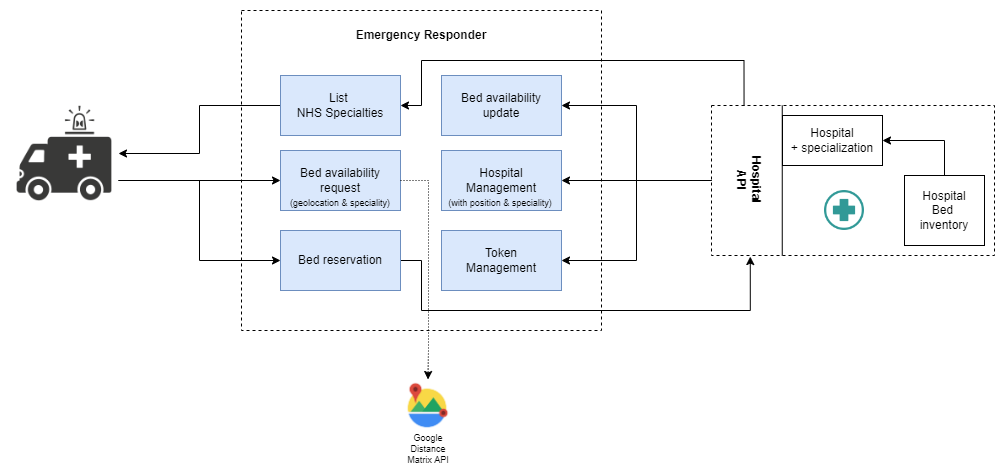

The diagram above was exported from draw.io. Its source (the exported page's mxGraphModel, read from the mxfile embedded in the PNG):
<mxGraphModel dx="1422" dy="729" grid="1" gridSize="10" guides="1" tooltips="1" connect="1" arrows="1" fold="1" page="1" pageScale="1" pageWidth="827" pageHeight="1169" math="0" shadow="0">
  <root>
    <mxCell id="0" />
    <mxCell id="1" parent="0" />
    <mxCell id="2" value="" style="group" vertex="1" connectable="0" parent="1">
      <mxGeometry x="990" y="1345" width="283" height="150" as="geometry" />
    </mxCell>
    <mxCell id="3" value="" style="rounded=0;whiteSpace=wrap;html=1;dashed=1;" vertex="1" parent="2">
      <mxGeometry width="283" height="150" as="geometry" />
    </mxCell>
    <mxCell id="4" value="" style="endArrow=none;html=1;rounded=0;exitX=0.25;exitY=1;exitDx=0;exitDy=0;entryX=0.25;entryY=0;entryDx=0;entryDy=0;" edge="1" parent="2" source="3" target="3">
      <mxGeometry width="50" height="50" relative="1" as="geometry">
        <mxPoint x="203" y="110" as="sourcePoint" />
        <mxPoint x="253" y="60" as="targetPoint" />
      </mxGeometry>
    </mxCell>
    <mxCell id="5" value="Hospital API" style="text;html=1;strokeColor=none;fillColor=none;align=center;verticalAlign=middle;whiteSpace=wrap;rounded=0;dashed=1;rotation=90;fontStyle=1" vertex="1" parent="2">
      <mxGeometry x="3" y="60" width="70" height="30" as="geometry" />
    </mxCell>
    <mxCell id="6" value="Hospital&lt;br&gt;+ specialization" style="rounded=0;whiteSpace=wrap;html=1;" vertex="1" parent="2">
      <mxGeometry x="71" y="10" width="100" height="50" as="geometry" />
    </mxCell>
    <mxCell id="7" value="" style="shape=image;html=1;verticalAlign=top;verticalLabelPosition=bottom;labelBackgroundColor=#ffffff;imageAspect=0;aspect=fixed;image=https://cdn4.iconfinder.com/data/icons/medical-14/512/7-128.png" vertex="1" parent="2">
      <mxGeometry x="113" y="85" width="40" height="40" as="geometry" />
    </mxCell>
    <mxCell id="8" style="edgeStyle=orthogonalEdgeStyle;rounded=0;orthogonalLoop=1;jettySize=auto;html=1;entryX=1;entryY=0.5;entryDx=0;entryDy=0;exitX=0.5;exitY=0;exitDx=0;exitDy=0;" edge="1" parent="2" source="9" target="6">
      <mxGeometry relative="1" as="geometry" />
    </mxCell>
    <mxCell id="9" value="Hospital&lt;br&gt;Bed &lt;br&gt;inventory" style="rounded=0;whiteSpace=wrap;html=1;" vertex="1" parent="2">
      <mxGeometry x="193" y="70" width="80" height="70" as="geometry" />
    </mxCell>
    <mxCell id="10" value="" style="rounded=0;whiteSpace=wrap;html=1;dashed=1;" vertex="1" parent="1">
      <mxGeometry x="520" y="1250" width="360" height="320" as="geometry" />
    </mxCell>
    <mxCell id="11" value="Emergency Responder" style="text;html=1;strokeColor=none;fillColor=none;align=center;verticalAlign=middle;whiteSpace=wrap;rounded=0;dashed=1;fontStyle=1" vertex="1" parent="1">
      <mxGeometry x="520" y="1260" width="360" height="30" as="geometry" />
    </mxCell>
    <mxCell id="12" style="edgeStyle=orthogonalEdgeStyle;rounded=0;orthogonalLoop=1;jettySize=auto;html=1;entryX=1;entryY=0.5;entryDx=0;entryDy=0;" edge="1" source="13" target="20" parent="1">
      <mxGeometry relative="1" as="geometry" />
    </mxCell>
    <mxCell id="13" value="List&amp;nbsp;&lt;br&gt;NHS Specialties" style="rounded=0;whiteSpace=wrap;html=1;fillColor=#dae8fc;strokeColor=#6c8ebf;" vertex="1" parent="1">
      <mxGeometry x="559" y="1315" width="120" height="60" as="geometry" />
    </mxCell>
    <mxCell id="14" value="Bed availability update" style="rounded=0;whiteSpace=wrap;html=1;fillColor=#dae8fc;strokeColor=#6c8ebf;" vertex="1" parent="1">
      <mxGeometry x="720" y="1315" width="120" height="60" as="geometry" />
    </mxCell>
    <mxCell id="15" style="edgeStyle=orthogonalEdgeStyle;rounded=0;orthogonalLoop=1;jettySize=auto;html=1;entryX=0.137;entryY=1.007;entryDx=0;entryDy=0;entryPerimeter=0;fontSize=9;exitX=1;exitY=0.5;exitDx=0;exitDy=0;" edge="1" source="17" target="3" parent="1">
      <mxGeometry relative="1" as="geometry">
        <Array as="points">
          <mxPoint x="700" y="1500" />
          <mxPoint x="700" y="1550" />
          <mxPoint x="1029" y="1550" />
        </Array>
      </mxGeometry>
    </mxCell>
    <mxCell id="16" value="Bed availability request" style="rounded=0;whiteSpace=wrap;html=1;fillColor=#dae8fc;strokeColor=#6c8ebf;" vertex="1" parent="1">
      <mxGeometry x="559" y="1390" width="120" height="60" as="geometry" />
    </mxCell>
    <mxCell id="17" value="Bed reservation" style="rounded=0;whiteSpace=wrap;html=1;fillColor=#dae8fc;strokeColor=#6c8ebf;" vertex="1" parent="1">
      <mxGeometry x="559" y="1470" width="120" height="60" as="geometry" />
    </mxCell>
    <mxCell id="18" style="edgeStyle=orthogonalEdgeStyle;rounded=0;orthogonalLoop=1;jettySize=auto;html=1;entryX=0;entryY=0.5;entryDx=0;entryDy=0;exitX=1;exitY=0.75;exitDx=0;exitDy=0;" edge="1" source="20" target="16" parent="1">
      <mxGeometry relative="1" as="geometry" />
    </mxCell>
    <mxCell id="19" style="edgeStyle=orthogonalEdgeStyle;rounded=0;orthogonalLoop=1;jettySize=auto;html=1;entryX=0;entryY=0.5;entryDx=0;entryDy=0;exitX=1;exitY=0.75;exitDx=0;exitDy=0;" edge="1" source="20" target="17" parent="1">
      <mxGeometry relative="1" as="geometry" />
    </mxCell>
    <mxCell id="20" value="" style="shape=image;html=1;verticalAlign=top;verticalLabelPosition=bottom;labelBackgroundColor=#ffffff;imageAspect=0;aspect=fixed;image=https://cdn3.iconfinder.com/data/icons/corona-virus-set-1/64/a-06-128.png;direction=east;portConstraintRotation=0;" vertex="1" parent="1">
      <mxGeometry x="289" y="1339" width="108" height="108" as="geometry" />
    </mxCell>
    <mxCell id="21" style="edgeStyle=orthogonalEdgeStyle;rounded=0;orthogonalLoop=1;jettySize=auto;html=1;entryX=1;entryY=0.5;entryDx=0;entryDy=0;" edge="1" source="3" target="14" parent="1">
      <mxGeometry relative="1" as="geometry" />
    </mxCell>
    <mxCell id="22" value="&lt;font style=&quot;font-size: 9px;&quot;&gt;(geolocation &amp;amp; speciality)&lt;/font&gt;" style="text;html=1;strokeColor=none;fillColor=none;align=center;verticalAlign=middle;whiteSpace=wrap;rounded=0;fontSize=9;" vertex="1" parent="1">
      <mxGeometry x="559" y="1428" width="120" height="30" as="geometry" />
    </mxCell>
    <mxCell id="23" value="Token&lt;br&gt;Management" style="rounded=0;whiteSpace=wrap;html=1;fillColor=#dae8fc;strokeColor=#6c8ebf;" vertex="1" parent="1">
      <mxGeometry x="720" y="1470" width="120" height="60" as="geometry" />
    </mxCell>
    <mxCell id="24" style="edgeStyle=orthogonalEdgeStyle;rounded=0;orthogonalLoop=1;jettySize=auto;html=1;entryX=1;entryY=0.5;entryDx=0;entryDy=0;fontSize=9;" edge="1" source="3" target="30" parent="1">
      <mxGeometry relative="1" as="geometry" />
    </mxCell>
    <mxCell id="25" style="edgeStyle=orthogonalEdgeStyle;rounded=0;orthogonalLoop=1;jettySize=auto;html=1;entryX=1;entryY=0.5;entryDx=0;entryDy=0;fontSize=9;" edge="1" source="3" target="23" parent="1">
      <mxGeometry relative="1" as="geometry" />
    </mxCell>
    <mxCell id="26" style="edgeStyle=orthogonalEdgeStyle;rounded=0;orthogonalLoop=1;jettySize=auto;html=1;fontSize=9;exitX=0.115;exitY=0.001;exitDx=0;exitDy=0;exitPerimeter=0;" edge="1" source="3" target="13" parent="1">
      <mxGeometry relative="1" as="geometry">
        <mxPoint x="1060" y="1320" as="sourcePoint" />
        <Array as="points">
          <mxPoint x="1023" y="1300" />
          <mxPoint x="700" y="1300" />
          <mxPoint x="700" y="1345" />
        </Array>
      </mxGeometry>
    </mxCell>
    <mxCell id="27" value="" style="shape=image;verticalLabelPosition=bottom;labelBackgroundColor=default;verticalAlign=top;aspect=fixed;imageAspect=0;image=data:image/png,(base64 omitted: 4320 chars);" vertex="1" parent="1">
      <mxGeometry x="679" y="1619" width="55" height="55" as="geometry" />
    </mxCell>
    <mxCell id="28" style="edgeStyle=orthogonalEdgeStyle;rounded=0;orthogonalLoop=1;jettySize=auto;html=1;fontSize=9;dashed=1;dashPattern=1 2;entryX=0.5;entryY=0;entryDx=0;entryDy=0;" edge="1" source="16" target="27" parent="1">
      <mxGeometry relative="1" as="geometry">
        <mxPoint x="740" y="1630" as="targetPoint" />
        <Array as="points">
          <mxPoint x="707" y="1420" />
          <mxPoint x="707" y="1590" />
        </Array>
      </mxGeometry>
    </mxCell>
    <mxCell id="29" value="Google Distance Matrix API" style="text;html=1;strokeColor=none;fillColor=none;align=center;verticalAlign=middle;whiteSpace=wrap;rounded=0;fontSize=9;" vertex="1" parent="1">
      <mxGeometry x="676.5" y="1674" width="60" height="30" as="geometry" />
    </mxCell>
    <mxCell id="30" value="Hospital&lt;br&gt;Management" style="rounded=0;whiteSpace=wrap;html=1;fillColor=#dae8fc;strokeColor=#6c8ebf;" vertex="1" parent="1">
      <mxGeometry x="720" y="1390" width="120" height="60" as="geometry" />
    </mxCell>
    <mxCell id="31" value="&lt;font style=&quot;font-size: 9px;&quot;&gt;(with position &amp;amp; speciality)&lt;/font&gt;" style="text;html=1;strokeColor=none;fillColor=none;align=center;verticalAlign=middle;whiteSpace=wrap;rounded=0;fontSize=9;" vertex="1" parent="1">
      <mxGeometry x="719" y="1430" width="120" height="25" as="geometry" />
    </mxCell>
  </root>
</mxGraphModel>